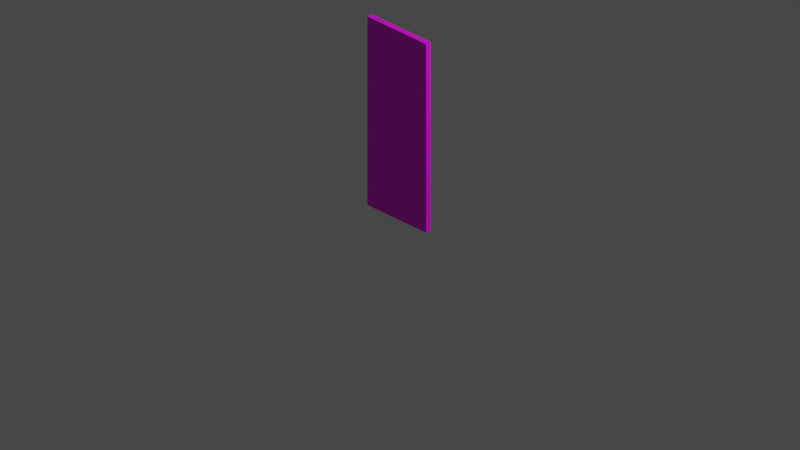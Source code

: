 # Source: door_pair_left_n.blend  (saved by Blender 3.6.13; exported with 4.5.12 LTS)
import bpy
from mathutils import Matrix  # noqa: F401  (used for matrix-valued properties, if any)

bpy.ops.wm.read_factory_settings(use_empty=True)
scene = bpy.context.scene
scene.name = 'Scene'

# ---- collections
col_collection = bpy.data.collections.new('Collection'); scene.collection.children.link(col_collection)

# ---- images (referenced by path relative to the original .blend; pixels are not part of the script)
import os
ASSET_DIR = os.environ.get("B2B_ASSET_DIR", "")  # directory of the original .blend (textures are referenced by path, not embedded)
HERE = os.path.dirname(os.path.abspath(__file__))  # packed textures are extracted next to this script under _unpacked/

def load_image(name, relpath, width, height, colorspace="sRGB"):
    """Load a texture the original file referenced (path relative to the .blend, or extracted next to this script)."""
    p = next((c for c in (os.path.join(HERE, relpath), os.path.join(ASSET_DIR, relpath)) if relpath and os.path.exists(c)), "")
    if p:
        img = bpy.data.images.load(p, check_existing=True)
        img.name = name
    else:  # same state as the original file: an image datablock whose file is absent (Cycles renders it pink)
        img = bpy.data.images.new(name, width, height)
        img.source = "FILE"
        img.filepath = "//" + (relpath or name)
    img.colorspace_settings.name = colorspace
    return img
img_door_pair_png_001 = load_image('door_pair.png.001', 'door_pair.png', 1024, 1024, 'sRGB')

# ---- materials (node trees are filled in below, after node groups)
mat_material = bpy.data.materials.new('Material')
mat_material.alpha_threshold = 0.0
mat_material.use_transparent_shadow = False
mat_material.roughness = 0.5
mat_material.line_color = (0.0, 0.0, 0.0, 1.0)

# ---- material node trees
mat_material.use_nodes = True; mat_material.node_tree.nodes.clear()
_N = mat_material.node_tree.nodes; _L = mat_material.node_tree.links
n0 = _N.new('ShaderNodeOutputMaterial'); n0.name = 'Material Output'; n0.location = (300, 300)
n1 = _N.new('ShaderNodeBsdfPrincipled'); n1.name = 'Principled BSDF'; n1.location = (10, 300)
n1.distribution = 'GGX'
n1.subsurface_method = 'RANDOM_WALK_SKIN'
n1.inputs[3].default_value = 1.45
n1.inputs[27].default_value = (0.0, 0.0, 0.0, 1.0)
n1.inputs[28].default_value = 1.0
n2 = _N.new('ShaderNodeTexImage'); n2.name = 'Image Texture'; n2.location = (-313, 223)
n2.image = img_door_pair_png_001
_L.new(n1.outputs[0], n0.inputs[0])
_L.new(n2.outputs[0], n1.inputs[0])
n0.is_active_output = True

# ---- world
world_world = bpy.data.worlds.new('World'); scene.world = world_world
world_world.use_nodes = True; world_world.node_tree.nodes.clear()
_N = world_world.node_tree.nodes; _L = world_world.node_tree.links
n0 = _N.new('ShaderNodeOutputWorld'); n0.name = 'World Output'; n0.location = (300, 300)
n1 = _N.new('ShaderNodeBackground'); n1.name = 'Background'; n1.location = (10, 300)
n1.inputs[0].default_value = (0.05088, 0.05088, 0.05088, 1.0)
_L.new(n1.outputs[0], n0.inputs[0])
n0.is_active_output = True
world_world.color = (0.05088, 0.05088, 0.05088)
world_world.use_sun_shadow = False
world_world.sun_shadow_jitter_overblur = 0.0

# ---- cameras
cam_camera = bpy.data.cameras.new('Camera')
cam_camera.type = 'ORTHO'
cam_camera.clip_end = 100.0
cam_camera.ortho_scale = 7.314

# ---- lights
light_light = bpy.data.lights.new('Light', 'POINT')
light_light.transmission_factor = 0.0
light_light.energy = 1000.0
light_light.shadow_soft_size = 0.1
light_light.shadow_maximum_resolution = 0.006
light_light.use_absolute_resolution = True

# ---- meshes
me_cube = bpy.data.meshes.new('Cube')
me_cube.from_pydata([(0.3984, 0.0292, 1.96), (0.3984, 0.0292, 5.96e-08), (0.3984, -0.0292, 1.96), (0.3984, -0.0292, 5.96e-08), (-0.3984, 0.0292, 1.96), (-0.3984, 0.0292, 5.96e-08), (-0.3984, -0.0292, 1.96), (-0.3984, -0.0292, 5.96e-08)], [], [(0, 4, 6, 2), (3, 2, 6, 7), (7, 6, 4, 5), (5, 1, 3, 7), (1, 0, 2, 3), (5, 4, 0, 1)])
_uv = me_cube.uv_layers.new(name='UVMap')
_uv.uv.foreach_set('vector', [0.383, 0.8163, 0.7749, 0.7186, 0.7893, 0.7227, 0.4059, 0.8164, 0.3835, 0.2148, 0.3841, 0.8161, 0.7759, 0.7172, 0.7742, 0.1199, 0.7972, 0.125, 0.7971, 0.7226, 0.7812, 0.7183, 0.7806, 0.1209, 0.7825, 0.2691, 0.7825, 0.1213, 0.7969, 0.1213, 0.7969, 0.2691, 0.7972, 0.1177, 0.7972, 0.7263, 0.7809, 0.7257, 0.7809, 0.1171, 0.7744, 0.1204, 0.7742, 0.7186, 0.3831, 0.8165, 0.3831, 0.2148])
_ca = me_cube.color_attributes.new('Attribute', 'BYTE_COLOR', 'CORNER')
_ca.data.foreach_set('color', [1.0, 1.0, 1.0, 1.0, 1.0, 1.0, 1.0, 1.0, 1.0, 1.0, 1.0, 1.0, 1.0, 1.0, 1.0, 1.0, 1.0, 1.0, 1.0, 1.0, 1.0, 1.0, 1.0, 1.0, 1.0, 1.0, 1.0, 1.0, 1.0, 1.0, 1.0, 1.0, 1.0, 1.0, 1.0, 1.0, 1.0, 1.0, 1.0, 1.0, 1.0, 1.0, 1.0, 1.0, 1.0, 1.0, 1.0, 1.0, 1.0, 1.0, 1.0, 1.0, 1.0, 1.0, 1.0, 1.0, 1.0, 1.0, 1.0, 1.0, 1.0, 1.0, 1.0, 1.0, 1.0, 1.0, 1.0, 1.0, 1.0, 1.0, 1.0, 1.0, 1.0, 1.0, 1.0, 1.0, 1.0, 1.0, 1.0, 1.0, 1.0, 1.0, 1.0, 1.0, 1.0, 1.0, 1.0, 1.0, 1.0, 1.0, 1.0, 1.0, 1.0, 1.0, 1.0, 1.0])
me_cube.materials.append(mat_material)
me_cube.use_mirror_vertex_groups = False
me_cube.update()
arm_armature = bpy.data.armatures.new('Armature')  # bones are not reproduced

# ---- objects
ob_cube = bpy.data.objects.new('Cube', me_cube)
ob_light = bpy.data.objects.new('Light', light_light)
ob_camera = bpy.data.objects.new('Camera', cam_camera)
ob_dummy01 = bpy.data.objects.new('Dummy01', arm_armature)

# ---- transforms, parenting, visibility, modifiers, constraints
ob_cube.parent = ob_dummy01
ob_cube.location = (0.0, 0.0, 0.0)
ob_cube.scale = (0.9832, 0.9832, 0.9832)
ob_cube.lock_rotations_4d = False
ob_cube.empty_display_type = 'ARROWS'
ob_cube.lineart.crease_threshold = 0.0
_vg = ob_cube.vertex_groups.new(name='DoorBone')
for _i, _w in zip([0, 1, 2, 3, 4, 5, 6, 7], [1.0, 1.0, 1.0, 1.0, 1.0, 1.0, 1.0, 1.0]): _vg.add([_i], _w, 'REPLACE')
_m = ob_cube.modifiers.new('Armature', 'ARMATURE')
_m.object = ob_dummy01
ob_light.location = (4.076, 1.005, 5.904)
ob_light.rotation_euler = (0.6503, 0.05522, 1.866)
ob_light.lock_rotations_4d = False
ob_light.empty_display_type = 'ARROWS'
ob_light.color = (0.0, 0.0, 0.0, 0.0)
ob_light.lineart.crease_threshold = 0.0
ob_camera.location = (7.359, -6.926, 4.958)
ob_camera.rotation_euler = (1.109, 0.0, 0.8149)
ob_camera.lock_rotations_4d = False
ob_camera.empty_display_type = 'ARROWS'
ob_camera.color = (0.0, 0.0, 0.0, 0.0)
ob_camera.display_type = 'WIRE'
ob_camera.lineart.crease_threshold = 0.0
ob_dummy01.location = (0.0, 0.0, 0.0)

# ---- collection membership
col_collection.objects.link(ob_cube)
col_collection.objects.link(ob_light)
col_collection.objects.link(ob_camera)
col_collection.objects.link(ob_dummy01)

# ---- scene / render settings (as saved in the file)
scene.camera = ob_camera
scene.frame_start = 1; scene.frame_end = 250; scene.frame_set(1)
scene.render.engine = 'BLENDER_EEVEE_NEXT'
scene.cycles.sampling_pattern = 'TABULATED_SOBOL'
scene.view_settings.view_transform = 'Filmic'
bpy.context.view_layer.update()
